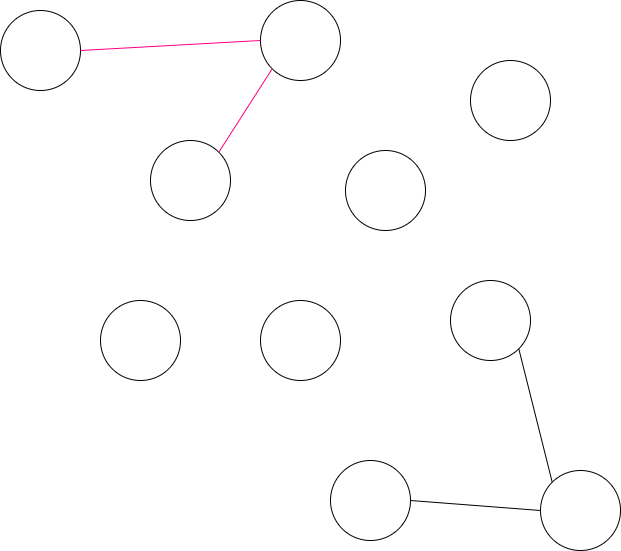

The diagram above was exported from draw.io. Its source (the exported page's mxGraphModel, read from the mxfile embedded in the PNG):
<mxGraphModel dx="930" dy="575" grid="1" gridSize="10" guides="1" tooltips="1" connect="1" arrows="1" fold="1" page="1" pageScale="1" pageWidth="850" pageHeight="1100" math="0" shadow="0">
  <root>
    <mxCell id="0" />
    <mxCell id="1" parent="0" />
    <mxCell id="2" value="" style="ellipse;whiteSpace=wrap;html=1;aspect=fixed;" parent="1" vertex="1">
      <mxGeometry x="80" y="190" width="80" height="80" as="geometry" />
    </mxCell>
    <mxCell id="3" value="" style="ellipse;whiteSpace=wrap;html=1;aspect=fixed;" parent="1" vertex="1">
      <mxGeometry x="620" y="650" width="80" height="80" as="geometry" />
    </mxCell>
    <mxCell id="4" value="" style="ellipse;whiteSpace=wrap;html=1;aspect=fixed;" parent="1" vertex="1">
      <mxGeometry x="230" y="320" width="80" height="80" as="geometry" />
    </mxCell>
    <mxCell id="5" value="" style="ellipse;whiteSpace=wrap;html=1;aspect=fixed;" parent="1" vertex="1">
      <mxGeometry x="340" y="180" width="80" height="80" as="geometry" />
    </mxCell>
    <mxCell id="6" value="" style="ellipse;whiteSpace=wrap;html=1;aspect=fixed;" parent="1" vertex="1">
      <mxGeometry x="530" y="460" width="80" height="80" as="geometry" />
    </mxCell>
    <mxCell id="7" value="" style="ellipse;whiteSpace=wrap;html=1;aspect=fixed;" parent="1" vertex="1">
      <mxGeometry x="425" y="330" width="80" height="80" as="geometry" />
    </mxCell>
    <mxCell id="8" value="" style="ellipse;whiteSpace=wrap;html=1;aspect=fixed;" parent="1" vertex="1">
      <mxGeometry x="340" y="480" width="80" height="80" as="geometry" />
    </mxCell>
    <mxCell id="9" value="" style="ellipse;whiteSpace=wrap;html=1;aspect=fixed;" parent="1" vertex="1">
      <mxGeometry x="410" y="640" width="80" height="80" as="geometry" />
    </mxCell>
    <mxCell id="13" value="" style="endArrow=none;html=1;exitX=1;exitY=0.5;exitDx=0;exitDy=0;entryX=0;entryY=0.5;entryDx=0;entryDy=0;" parent="1" source="9" target="3" edge="1">
      <mxGeometry width="50" height="50" relative="1" as="geometry">
        <mxPoint x="540" y="660" as="sourcePoint" />
        <mxPoint x="590" y="610" as="targetPoint" />
      </mxGeometry>
    </mxCell>
    <mxCell id="14" value="" style="endArrow=none;html=1;exitX=1;exitY=1;exitDx=0;exitDy=0;entryX=0;entryY=0;entryDx=0;entryDy=0;" parent="1" source="6" target="3" edge="1">
      <mxGeometry width="50" height="50" relative="1" as="geometry">
        <mxPoint x="500" y="690" as="sourcePoint" />
        <mxPoint x="630" y="700" as="targetPoint" />
      </mxGeometry>
    </mxCell>
    <mxCell id="16" value="" style="ellipse;whiteSpace=wrap;html=1;aspect=fixed;" parent="1" vertex="1">
      <mxGeometry x="550" y="240" width="80" height="80" as="geometry" />
    </mxCell>
    <mxCell id="17" value="" style="ellipse;whiteSpace=wrap;html=1;aspect=fixed;" parent="1" vertex="1">
      <mxGeometry x="180" y="480" width="80" height="80" as="geometry" />
    </mxCell>
    <mxCell id="18" value="" style="endArrow=none;html=1;exitX=1;exitY=0.5;exitDx=0;exitDy=0;entryX=0;entryY=0.5;entryDx=0;entryDy=0;strokeColor=#FF0080;" parent="1" source="2" target="5" edge="1">
      <mxGeometry width="50" height="50" relative="1" as="geometry">
        <mxPoint x="210" y="200" as="sourcePoint" />
        <mxPoint x="260" y="150" as="targetPoint" />
      </mxGeometry>
    </mxCell>
    <mxCell id="19" value="" style="endArrow=none;html=1;exitX=1;exitY=0;exitDx=0;exitDy=0;entryX=0;entryY=1;entryDx=0;entryDy=0;strokeColor=#FF0080;" edge="1" parent="1" source="4" target="5">
      <mxGeometry width="50" height="50" relative="1" as="geometry">
        <mxPoint x="170" y="240" as="sourcePoint" />
        <mxPoint x="350" y="230" as="targetPoint" />
      </mxGeometry>
    </mxCell>
  </root>
</mxGraphModel>